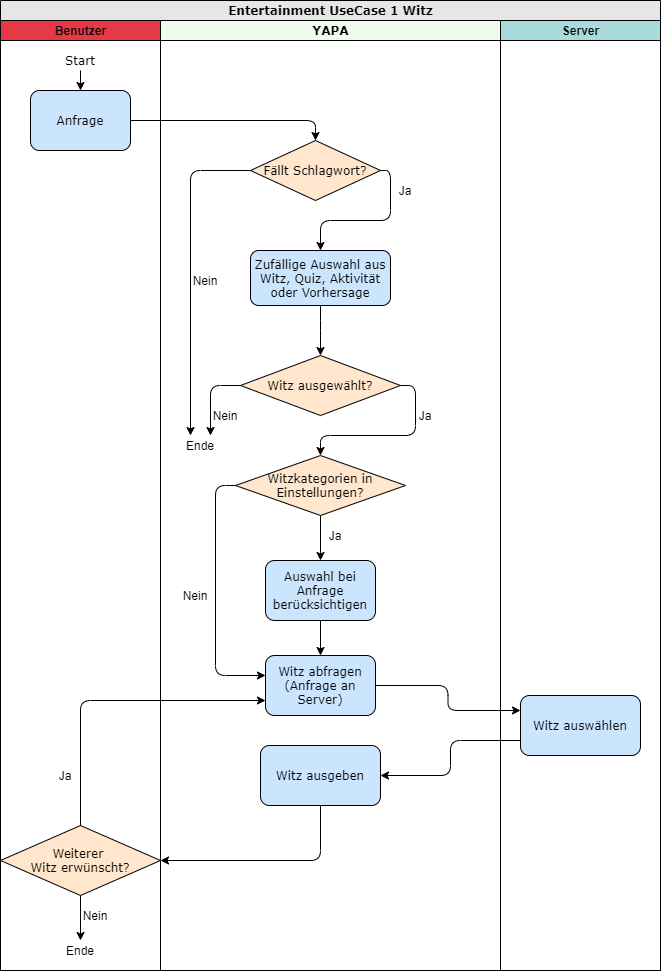

The diagram above was exported from draw.io. Its source (the exported page's mxGraphModel, read from the mxfile embedded in the PNG):
<mxGraphModel dx="1024" dy="592" grid="1" gridSize="10" guides="1" tooltips="1" connect="1" arrows="1" fold="1" page="1" pageScale="1" pageWidth="1100" pageHeight="850" background="#ffffff" math="0" shadow="0">
  <root>
    <mxCell id="0" />
    <mxCell id="1" parent="0" />
    <mxCell id="77e6c97f196da883-1" value="&lt;font style=&quot;font-size: 12px&quot;&gt;Entertainment UseCase 1 Witz&lt;/font&gt;" style="swimlane;html=1;childLayout=stackLayout;startSize=20;rounded=0;shadow=0;labelBackgroundColor=none;strokeWidth=1;fontFamily=Verdana;fontSize=8;align=center;fillColor=#E6E6E6;" parent="1" vertex="1">
      <mxGeometry x="70" y="40" width="660" height="970" as="geometry" />
    </mxCell>
    <mxCell id="77e6c97f196da883-2" value="Benutzer" style="swimlane;html=1;startSize=20;fillColor=#E63946;" parent="77e6c97f196da883-1" vertex="1">
      <mxGeometry y="20" width="160" height="950" as="geometry" />
    </mxCell>
    <mxCell id="WI2osCLeApIbeh_laeL9-13" style="edgeStyle=orthogonalEdgeStyle;rounded=1;orthogonalLoop=1;jettySize=auto;html=1;fontSize=12;" parent="77e6c97f196da883-2" source="ustGzSRpLZlBGzbSC_7N-3" target="WI2osCLeApIbeh_laeL9-12" edge="1">
      <mxGeometry relative="1" as="geometry" />
    </mxCell>
    <mxCell id="ustGzSRpLZlBGzbSC_7N-3" value="&lt;font face=&quot;Verdana&quot;&gt;Start&lt;/font&gt;" style="text;html=1;strokeColor=none;fillColor=none;align=center;verticalAlign=middle;whiteSpace=wrap;rounded=0;" parent="77e6c97f196da883-2" vertex="1">
      <mxGeometry x="60" y="30" width="40" height="20" as="geometry" />
    </mxCell>
    <mxCell id="WI2osCLeApIbeh_laeL9-12" value="&lt;font style=&quot;font-size: 12px&quot;&gt;Anfrage&lt;/font&gt;" style="rounded=1;whiteSpace=wrap;html=1;shadow=0;labelBackgroundColor=none;strokeWidth=1;fontFamily=Verdana;fontSize=8;align=center;fillColor=#CCE5FF;" parent="77e6c97f196da883-2" vertex="1">
      <mxGeometry x="30" y="70" width="100" height="60" as="geometry" />
    </mxCell>
    <mxCell id="OsjF2hEvEPwa9BJDGb2O-49" value="Ja" style="text;html=1;strokeColor=none;fillColor=none;align=center;verticalAlign=middle;whiteSpace=wrap;rounded=0;fontSize=12;" parent="77e6c97f196da883-2" vertex="1">
      <mxGeometry x="50" y="745" width="30" height="20" as="geometry" />
    </mxCell>
    <mxCell id="OsjF2hEvEPwa9BJDGb2O-46" value="Weiterer &lt;br&gt;Witz erwünscht?" style="rhombus;whiteSpace=wrap;html=1;rounded=0;shadow=0;labelBackgroundColor=none;strokeWidth=1;fontFamily=Verdana;fontSize=12;align=center;fillColor=#FFE6CC;" parent="77e6c97f196da883-2" vertex="1">
      <mxGeometry y="805" width="160" height="70" as="geometry" />
    </mxCell>
    <mxCell id="OsjF2hEvEPwa9BJDGb2O-52" value="Ende" style="text;html=1;strokeColor=none;fillColor=none;align=center;verticalAlign=middle;whiteSpace=wrap;rounded=0;" parent="77e6c97f196da883-2" vertex="1">
      <mxGeometry x="60" y="920" width="40" height="20" as="geometry" />
    </mxCell>
    <mxCell id="OsjF2hEvEPwa9BJDGb2O-51" style="edgeStyle=orthogonalEdgeStyle;rounded=0;orthogonalLoop=1;jettySize=auto;html=1;exitX=0.5;exitY=1;exitDx=0;exitDy=0;fontSize=12;entryX=0.5;entryY=0;entryDx=0;entryDy=0;" parent="77e6c97f196da883-2" source="OsjF2hEvEPwa9BJDGb2O-46" target="OsjF2hEvEPwa9BJDGb2O-52" edge="1">
      <mxGeometry relative="1" as="geometry">
        <mxPoint x="80" y="915" as="sourcePoint" />
        <mxPoint x="80" y="925" as="targetPoint" />
      </mxGeometry>
    </mxCell>
    <mxCell id="OsjF2hEvEPwa9BJDGb2O-53" value="Nein" style="text;html=1;strokeColor=none;fillColor=none;align=center;verticalAlign=middle;whiteSpace=wrap;rounded=0;fontSize=12;" parent="77e6c97f196da883-2" vertex="1">
      <mxGeometry x="80" y="885" width="30" height="20" as="geometry" />
    </mxCell>
    <mxCell id="77e6c97f196da883-3" value="&lt;font face=&quot;Verdana&quot;&gt;YAPA&lt;/font&gt;" style="swimlane;html=1;startSize=20;fillColor=#F1FAEE;" parent="77e6c97f196da883-1" vertex="1">
      <mxGeometry x="160" y="20" width="340" height="950" as="geometry" />
    </mxCell>
    <mxCell id="77e6c97f196da883-11" value="&lt;font style=&quot;font-size: 12px&quot;&gt;Zufällige Auswahl aus Witz, Quiz, Aktivität oder Vorhersage&lt;/font&gt;" style="rounded=1;whiteSpace=wrap;html=1;shadow=0;labelBackgroundColor=none;strokeWidth=1;fontFamily=Verdana;fontSize=8;align=center;fillColor=#CCE5FF;" parent="77e6c97f196da883-3" vertex="1">
      <mxGeometry x="90" y="230" width="140" height="55" as="geometry" />
    </mxCell>
    <mxCell id="ustGzSRpLZlBGzbSC_7N-23" style="edgeStyle=orthogonalEdgeStyle;rounded=1;orthogonalLoop=1;jettySize=auto;html=1;exitX=0;exitY=0.5;exitDx=0;exitDy=0;entryX=0.75;entryY=0;entryDx=0;entryDy=0;" parent="77e6c97f196da883-3" source="77e6c97f196da883-13" target="OsjF2hEvEPwa9BJDGb2O-45" edge="1">
      <mxGeometry relative="1" as="geometry">
        <mxPoint x="60" y="415" as="targetPoint" />
      </mxGeometry>
    </mxCell>
    <mxCell id="ustGzSRpLZlBGzbSC_7N-24" style="edgeStyle=orthogonalEdgeStyle;rounded=1;orthogonalLoop=1;jettySize=auto;html=1;exitX=1;exitY=0.5;exitDx=0;exitDy=0;" parent="77e6c97f196da883-3" source="77e6c97f196da883-13" target="OsjF2hEvEPwa9BJDGb2O-34" edge="1">
      <mxGeometry relative="1" as="geometry">
        <mxPoint x="260" y="435" as="targetPoint" />
        <Array as="points">
          <mxPoint x="255" y="365" />
          <mxPoint x="255" y="415" />
          <mxPoint x="160" y="415" />
        </Array>
      </mxGeometry>
    </mxCell>
    <mxCell id="77e6c97f196da883-13" value="Witz ausgewählt?" style="rhombus;whiteSpace=wrap;html=1;rounded=0;shadow=0;labelBackgroundColor=none;strokeWidth=1;fontFamily=Verdana;fontSize=12;align=center;fillColor=#FFE6CC;" parent="77e6c97f196da883-3" vertex="1">
      <mxGeometry x="80" y="335" width="160" height="60" as="geometry" />
    </mxCell>
    <mxCell id="WI2osCLeApIbeh_laeL9-30" style="edgeStyle=orthogonalEdgeStyle;rounded=1;orthogonalLoop=1;jettySize=auto;html=1;exitX=1;exitY=0.5;exitDx=0;exitDy=0;entryX=0.5;entryY=0;entryDx=0;entryDy=0;fontSize=12;" parent="77e6c97f196da883-3" source="WI2osCLeApIbeh_laeL9-14" target="77e6c97f196da883-11" edge="1">
      <mxGeometry relative="1" as="geometry">
        <Array as="points">
          <mxPoint x="230" y="150" />
          <mxPoint x="230" y="200" />
          <mxPoint x="160" y="200" />
        </Array>
      </mxGeometry>
    </mxCell>
    <mxCell id="WI2osCLeApIbeh_laeL9-32" style="edgeStyle=orthogonalEdgeStyle;rounded=1;orthogonalLoop=1;jettySize=auto;html=1;exitX=0;exitY=0.5;exitDx=0;exitDy=0;entryX=0.25;entryY=0;entryDx=0;entryDy=0;fontSize=12;" parent="77e6c97f196da883-3" source="WI2osCLeApIbeh_laeL9-14" target="OsjF2hEvEPwa9BJDGb2O-45" edge="1">
      <mxGeometry relative="1" as="geometry">
        <Array as="points">
          <mxPoint x="30" y="150" />
        </Array>
        <mxPoint x="20" y="200" as="targetPoint" />
      </mxGeometry>
    </mxCell>
    <mxCell id="WI2osCLeApIbeh_laeL9-14" value="Fällt Schlagwort?" style="rhombus;whiteSpace=wrap;html=1;rounded=0;shadow=0;labelBackgroundColor=none;strokeWidth=1;fontFamily=Verdana;fontSize=12;align=center;fillColor=#FFE6CC;" parent="77e6c97f196da883-3" vertex="1">
      <mxGeometry x="90" y="120" width="130" height="60" as="geometry" />
    </mxCell>
    <mxCell id="WI2osCLeApIbeh_laeL9-35" value="&lt;div&gt;Nein&lt;/div&gt;" style="text;html=1;strokeColor=none;fillColor=none;align=center;verticalAlign=middle;whiteSpace=wrap;rounded=0;fontSize=12;" parent="77e6c97f196da883-3" vertex="1">
      <mxGeometry x="30" y="250" width="30" height="20" as="geometry" />
    </mxCell>
    <mxCell id="WI2osCLeApIbeh_laeL9-37" value="&lt;div&gt;Nein&lt;/div&gt;" style="text;html=1;strokeColor=none;fillColor=none;align=center;verticalAlign=middle;whiteSpace=wrap;rounded=0;fontSize=12;" parent="77e6c97f196da883-3" vertex="1">
      <mxGeometry x="50" y="385" width="30" height="20" as="geometry" />
    </mxCell>
    <mxCell id="WI2osCLeApIbeh_laeL9-38" value="Ja" style="text;html=1;strokeColor=none;fillColor=none;align=center;verticalAlign=middle;whiteSpace=wrap;rounded=0;fontSize=12;" parent="77e6c97f196da883-3" vertex="1">
      <mxGeometry x="230" y="160" width="30" height="20" as="geometry" />
    </mxCell>
    <mxCell id="WI2osCLeApIbeh_laeL9-39" value="Ja" style="text;html=1;strokeColor=none;fillColor=none;align=center;verticalAlign=middle;whiteSpace=wrap;rounded=0;fontSize=12;" parent="77e6c97f196da883-3" vertex="1">
      <mxGeometry x="250" y="385" width="30" height="20" as="geometry" />
    </mxCell>
    <mxCell id="OsjF2hEvEPwa9BJDGb2O-36" style="edgeStyle=orthogonalEdgeStyle;rounded=0;orthogonalLoop=1;jettySize=auto;html=1;exitX=0.5;exitY=1;exitDx=0;exitDy=0;" parent="77e6c97f196da883-3" source="OsjF2hEvEPwa9BJDGb2O-34" target="OsjF2hEvEPwa9BJDGb2O-35" edge="1">
      <mxGeometry relative="1" as="geometry" />
    </mxCell>
    <mxCell id="OsjF2hEvEPwa9BJDGb2O-34" value="Witzkategorien in Einstellungen?" style="rhombus;whiteSpace=wrap;html=1;rounded=0;shadow=0;labelBackgroundColor=none;strokeWidth=1;fontFamily=Verdana;fontSize=12;align=center;fillColor=#FFE6CC;" parent="77e6c97f196da883-3" vertex="1">
      <mxGeometry x="75" y="435" width="170" height="60" as="geometry" />
    </mxCell>
    <mxCell id="OsjF2hEvEPwa9BJDGb2O-38" style="edgeStyle=orthogonalEdgeStyle;rounded=0;orthogonalLoop=1;jettySize=auto;html=1;exitX=0.5;exitY=1;exitDx=0;exitDy=0;entryX=0.5;entryY=0;entryDx=0;entryDy=0;" parent="77e6c97f196da883-3" source="OsjF2hEvEPwa9BJDGb2O-35" target="OsjF2hEvEPwa9BJDGb2O-37" edge="1">
      <mxGeometry relative="1" as="geometry" />
    </mxCell>
    <mxCell id="OsjF2hEvEPwa9BJDGb2O-35" value="&lt;span style=&quot;font-size: 12px&quot;&gt;Auswahl bei Anfrage berücksichtigen&lt;/span&gt;" style="rounded=1;whiteSpace=wrap;html=1;shadow=0;labelBackgroundColor=none;strokeWidth=1;fontFamily=Verdana;fontSize=8;align=center;fillColor=#CCE5FF;" parent="77e6c97f196da883-3" vertex="1">
      <mxGeometry x="105" y="540" width="110" height="60" as="geometry" />
    </mxCell>
    <mxCell id="OsjF2hEvEPwa9BJDGb2O-37" value="&lt;font style=&quot;font-size: 12px&quot;&gt;Witz abfragen (Anfrage an Server)&lt;/font&gt;" style="rounded=1;whiteSpace=wrap;html=1;shadow=0;labelBackgroundColor=none;strokeWidth=1;fontFamily=Verdana;fontSize=8;align=center;fillColor=#CCE5FF;" parent="77e6c97f196da883-3" vertex="1">
      <mxGeometry x="105" y="635" width="110" height="60" as="geometry" />
    </mxCell>
    <mxCell id="OsjF2hEvEPwa9BJDGb2O-39" style="edgeStyle=orthogonalEdgeStyle;rounded=1;orthogonalLoop=1;jettySize=auto;html=1;exitX=0;exitY=0.5;exitDx=0;exitDy=0;" parent="77e6c97f196da883-3" source="OsjF2hEvEPwa9BJDGb2O-34" edge="1">
      <mxGeometry relative="1" as="geometry">
        <mxPoint x="90" y="375" as="sourcePoint" />
        <mxPoint x="105" y="655" as="targetPoint" />
        <Array as="points">
          <mxPoint x="55" y="465" />
          <mxPoint x="55" y="655" />
          <mxPoint x="105" y="655" />
        </Array>
      </mxGeometry>
    </mxCell>
    <mxCell id="OsjF2hEvEPwa9BJDGb2O-40" value="&lt;div&gt;Nein&lt;/div&gt;" style="text;html=1;strokeColor=none;fillColor=none;align=center;verticalAlign=middle;whiteSpace=wrap;rounded=0;fontSize=12;" parent="77e6c97f196da883-3" vertex="1">
      <mxGeometry x="20" y="565" width="30" height="20" as="geometry" />
    </mxCell>
    <mxCell id="OsjF2hEvEPwa9BJDGb2O-41" value="Ja" style="text;html=1;strokeColor=none;fillColor=none;align=center;verticalAlign=middle;whiteSpace=wrap;rounded=0;fontSize=12;" parent="77e6c97f196da883-3" vertex="1">
      <mxGeometry x="160" y="505" width="30" height="20" as="geometry" />
    </mxCell>
    <mxCell id="OsjF2hEvEPwa9BJDGb2O-45" value="Ende" style="text;html=1;strokeColor=none;fillColor=none;align=center;verticalAlign=middle;whiteSpace=wrap;rounded=0;fontSize=12;" parent="77e6c97f196da883-3" vertex="1">
      <mxGeometry x="20" y="415" width="40" height="20" as="geometry" />
    </mxCell>
    <mxCell id="OsjF2hEvEPwa9BJDGb2O-47" value="&lt;span style=&quot;font-size: 12px&quot;&gt;Witz ausgeben&lt;/span&gt;" style="rounded=1;whiteSpace=wrap;html=1;shadow=0;labelBackgroundColor=none;strokeWidth=1;fontFamily=Verdana;fontSize=8;align=center;fillColor=#CCE5FF;" parent="77e6c97f196da883-3" vertex="1">
      <mxGeometry x="100" y="725" width="120" height="60" as="geometry" />
    </mxCell>
    <mxCell id="zKJ0ixUzTkcKhHbdhTet-1" style="edgeStyle=orthogonalEdgeStyle;rounded=1;orthogonalLoop=1;jettySize=auto;html=1;exitX=0.5;exitY=1;exitDx=0;exitDy=0;entryX=0.5;entryY=0;entryDx=0;entryDy=0;fontSize=12;" parent="77e6c97f196da883-3" source="77e6c97f196da883-11" target="77e6c97f196da883-13" edge="1">
      <mxGeometry relative="1" as="geometry">
        <Array as="points">
          <mxPoint x="160" y="300" />
          <mxPoint x="160" y="300" />
        </Array>
        <mxPoint x="410" y="220" as="sourcePoint" />
        <mxPoint x="350" y="300" as="targetPoint" />
      </mxGeometry>
    </mxCell>
    <mxCell id="OsjF2hEvEPwa9BJDGb2O-43" style="edgeStyle=orthogonalEdgeStyle;rounded=1;orthogonalLoop=1;jettySize=auto;html=1;fontSize=12;exitX=1;exitY=0.5;exitDx=0;exitDy=0;entryX=0;entryY=0.25;entryDx=0;entryDy=0;" parent="77e6c97f196da883-1" source="OsjF2hEvEPwa9BJDGb2O-37" target="OsjF2hEvEPwa9BJDGb2O-42" edge="1">
      <mxGeometry relative="1" as="geometry">
        <mxPoint x="480" y="645" as="sourcePoint" />
        <mxPoint x="600" y="670" as="targetPoint" />
      </mxGeometry>
    </mxCell>
    <mxCell id="0wAND2mfNlttjjO8zZEY-2" style="edgeStyle=orthogonalEdgeStyle;rounded=1;orthogonalLoop=1;jettySize=auto;html=1;fontSize=12;exitX=0;exitY=0.75;exitDx=0;exitDy=0;" parent="77e6c97f196da883-1" source="OsjF2hEvEPwa9BJDGb2O-42" target="OsjF2hEvEPwa9BJDGb2O-47" edge="1">
      <mxGeometry relative="1" as="geometry">
        <mxPoint x="400" y="875" as="sourcePoint" />
        <mxPoint x="545" y="900" as="targetPoint" />
      </mxGeometry>
    </mxCell>
    <mxCell id="OsjF2hEvEPwa9BJDGb2O-50" style="edgeStyle=orthogonalEdgeStyle;rounded=1;orthogonalLoop=1;jettySize=auto;html=1;exitX=0.5;exitY=1;exitDx=0;exitDy=0;entryX=1;entryY=0.5;entryDx=0;entryDy=0;fontSize=12;" parent="77e6c97f196da883-1" source="OsjF2hEvEPwa9BJDGb2O-47" target="OsjF2hEvEPwa9BJDGb2O-46" edge="1">
      <mxGeometry relative="1" as="geometry">
        <mxPoint x="250" y="705" as="sourcePoint" />
        <mxPoint x="10" y="765" as="targetPoint" />
        <Array as="points">
          <mxPoint x="320" y="860" />
        </Array>
      </mxGeometry>
    </mxCell>
    <mxCell id="OsjF2hEvEPwa9BJDGb2O-48" style="edgeStyle=orthogonalEdgeStyle;rounded=1;orthogonalLoop=1;jettySize=auto;html=1;fontSize=12;entryX=0;entryY=0.75;entryDx=0;entryDy=0;exitX=0.5;exitY=0;exitDx=0;exitDy=0;" parent="77e6c97f196da883-1" source="OsjF2hEvEPwa9BJDGb2O-46" target="OsjF2hEvEPwa9BJDGb2O-37" edge="1">
      <mxGeometry relative="1" as="geometry">
        <mxPoint x="220" y="955" as="sourcePoint" />
        <mxPoint x="410" y="860" as="targetPoint" />
      </mxGeometry>
    </mxCell>
    <mxCell id="77e6c97f196da883-4" value="Server" style="swimlane;html=1;startSize=20;fillColor=#A8DADC;" parent="77e6c97f196da883-1" vertex="1">
      <mxGeometry x="500" y="20" width="160" height="950" as="geometry" />
    </mxCell>
    <mxCell id="OsjF2hEvEPwa9BJDGb2O-42" value="&lt;font style=&quot;font-size: 12px&quot;&gt;Witz auswählen&lt;br&gt;&lt;/font&gt;" style="rounded=1;whiteSpace=wrap;html=1;shadow=0;labelBackgroundColor=none;strokeWidth=1;fontFamily=Verdana;fontSize=8;align=center;fillColor=#CCE5FF;" parent="77e6c97f196da883-4" vertex="1">
      <mxGeometry x="20" y="675" width="120" height="60" as="geometry" />
    </mxCell>
    <mxCell id="WI2osCLeApIbeh_laeL9-18" style="edgeStyle=orthogonalEdgeStyle;rounded=1;orthogonalLoop=1;jettySize=auto;html=1;exitX=1;exitY=0.5;exitDx=0;exitDy=0;entryX=0.5;entryY=0;entryDx=0;entryDy=0;fontSize=12;" parent="77e6c97f196da883-1" source="WI2osCLeApIbeh_laeL9-12" target="WI2osCLeApIbeh_laeL9-14" edge="1">
      <mxGeometry relative="1" as="geometry" />
    </mxCell>
  </root>
</mxGraphModel>